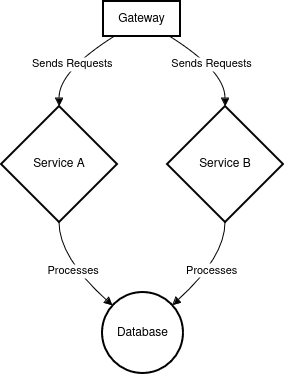

The diagram above was exported from draw.io. Its source (the exported page's mxGraphModel, read from the mxfile embedded in the PNG):
<mxGraphModel dx="2214" dy="1865" grid="1" gridSize="10" guides="1" tooltips="1" connect="1" arrows="1" fold="1" page="1" pageScale="1" pageWidth="850" pageHeight="1100" background="#FFFFFF" math="0" shadow="0">
  <root>
    <mxCell id="0" />
    <mxCell id="1" parent="0" />
    <mxCell id="2" value="Gateway" style="whiteSpace=wrap;strokeWidth=2;" parent="1" vertex="1">
      <mxGeometry x="102" width="77" height="35" as="geometry" />
    </mxCell>
    <mxCell id="3" value="Service A" style="rhombus;strokeWidth=2;whiteSpace=wrap;" parent="1" vertex="1">
      <mxGeometry y="105" width="116" height="116" as="geometry" />
    </mxCell>
    <mxCell id="4" value="Service B" style="rhombus;strokeWidth=2;whiteSpace=wrap;" parent="1" vertex="1">
      <mxGeometry x="166" y="105" width="116" height="116" as="geometry" />
    </mxCell>
    <mxCell id="5" value="Database" style="ellipse;aspect=fixed;strokeWidth=2;whiteSpace=wrap;" parent="1" vertex="1">
      <mxGeometry x="101" y="291" width="81" height="81" as="geometry" />
    </mxCell>
    <mxCell id="6" value="Sends Requests" style="curved=1;startArrow=none;endArrow=block;exitX=0.15;exitY=1;entryX=0.5;entryY=0;" parent="1" source="2" target="3" edge="1">
      <mxGeometry relative="1" as="geometry">
        <Array as="points">
          <mxPoint x="58" y="70" />
        </Array>
      </mxGeometry>
    </mxCell>
    <mxCell id="7" value="Sends Requests" style="curved=1;startArrow=none;endArrow=block;exitX=0.86;exitY=1;entryX=0.5;entryY=0;" parent="1" source="2" target="4" edge="1">
      <mxGeometry relative="1" as="geometry">
        <Array as="points">
          <mxPoint x="224" y="70" />
        </Array>
      </mxGeometry>
    </mxCell>
    <mxCell id="8" value="Processes" style="curved=1;startArrow=none;endArrow=block;exitX=0.5;exitY=1;entryX=0;entryY=0.05;" parent="1" source="3" target="5" edge="1">
      <mxGeometry relative="1" as="geometry">
        <Array as="points">
          <mxPoint x="58" y="256" />
        </Array>
      </mxGeometry>
    </mxCell>
    <mxCell id="9" value="Processes" style="curved=1;startArrow=none;endArrow=block;exitX=0.5;exitY=1;entryX=0.99;entryY=0.05;" parent="1" source="4" target="5" edge="1">
      <mxGeometry relative="1" as="geometry">
        <Array as="points">
          <mxPoint x="224" y="256" />
        </Array>
      </mxGeometry>
    </mxCell>
  </root>
</mxGraphModel>